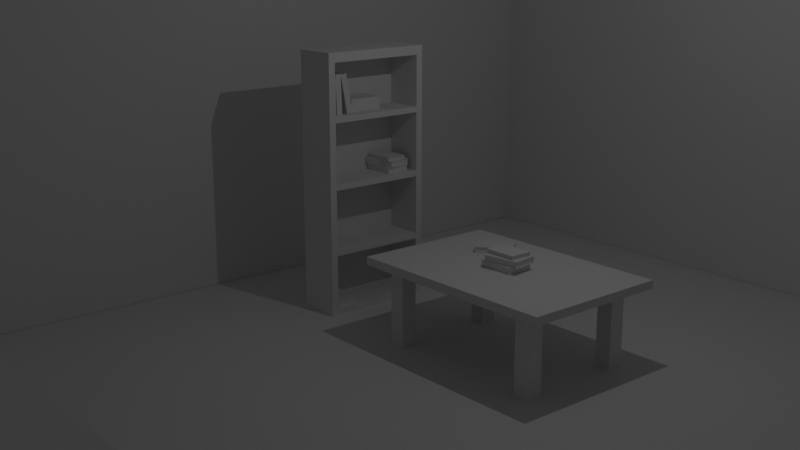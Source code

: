 # Source: Foundations-of-Blender-3D-Modeling.blend  (saved by Blender 5.1.29; exported with 4.5.12 LTS)
import bpy
from mathutils import Matrix  # noqa: F401  (used for matrix-valued properties, if any)

bpy.ops.wm.read_factory_settings(use_empty=True)
scene = bpy.context.scene
scene.name = 'Scene'

# ---- collections
col_collection = bpy.data.collections.new('Collection'); scene.collection.children.link(col_collection)
col_books = bpy.data.collections.new('Books'); scene.collection.children.link(col_books)
col_table = bpy.data.collections.new('Table'); scene.collection.children.link(col_table)
col_bookshelf = bpy.data.collections.new('Bookshelf'); scene.collection.children.link(col_bookshelf)

# ---- world
world_world = bpy.data.worlds.new('World'); scene.world = world_world
world_world.use_nodes = True; world_world.node_tree.nodes.clear()
_N = world_world.node_tree.nodes; _L = world_world.node_tree.links
n0 = _N.new('ShaderNodeOutputWorld'); n0.name = 'World Output'; n0.location = (200, 100)
n1 = _N.new('ShaderNodeBackground'); n1.name = 'Background'; n1.location = (-200, 100)
n1.inputs[0].default_value = (0.05088, 0.05088, 0.05088, 1.0)
_L.new(n1.outputs[0], n0.inputs[0])
n0.is_active_output = True
world_world.color = (0.05088, 0.05088, 0.05088)
world_world.sun_shadow_jitter_overblur = 0.0

# ---- cameras
cam_camera = bpy.data.cameras.new('Camera')
cam_camera.clip_end = 100.0
cam_camera.ortho_scale = 7.314

# ---- lights
light_light = bpy.data.lights.new('Light', 'POINT')
light_light.energy = 1000.0
light_light.shadow_soft_size = 0.1

# ---- meshes
me_plane = bpy.data.meshes.new('Plane')
me_plane.from_pydata([(-1.0, -1.0, 0.0), (1.0, -1.0, 0.0), (-1.0, 1.0, 0.0), (1.0, 1.0, 0.0)], [], [(0, 1, 3, 2)])
_uv = me_plane.uv_layers.new(name='UVMap')
_uv.uv.foreach_set('vector', [0.0, 0.0, 1.0, 0.0, 1.0, 1.0, 0.0, 1.0])
me_plane.update()
me_cube = bpy.data.meshes.new('Cube')
me_cube.from_pydata([(-1.0, -1.0, -1.0), (-1.0, -1.0, 1.0), (-1.0, 1.0, -1.0), (-1.0, 1.0, 1.0), (1.0, -1.0, -1.0), (1.0, -1.0, 1.0), (1.0, 1.0, -1.0), (1.0, 1.0, 1.0)], [], [(0, 1, 3, 2), (2, 3, 7, 6), (6, 7, 5, 4), (4, 5, 1, 0), (2, 6, 4, 0), (7, 3, 1, 5)])
_uv = me_cube.uv_layers.new(name='UVMap')
_uv.uv.foreach_set('vector', [0.375, 0.0, 0.625, 0.0, 0.625, 0.25, 0.375, 0.25, 0.375, 0.25, 0.625, 0.25, 0.625, 0.5, 0.375, 0.5, 0.375, 0.5, 0.625, 0.5, 0.625, 0.75, 0.375, 0.75, 0.375, 0.75, 0.625, 0.75, 0.625, 1.0, 0.375, 1.0, 0.125, 0.5, 0.375, 0.5, 0.375, 0.75, 0.125, 0.75, 0.625, 0.5, 0.875, 0.5, 0.875, 0.75, 0.625, 0.75])
me_cube.update()
me_book = bpy.data.meshes.new('Book')
me_book.from_pydata([(0.0, -1.0, -1.0), (0.0, -1.0, 1.0), (0.0, 1.0, -1.0), (0.0, 1.0, 1.0), (2.0, -1.0, -1.0), (2.0, -1.0, 1.0), (2.0, 1.0, -1.0), (2.0, 1.0, 1.0), (0.04545, -1.0, -0.8044), (0.04545, -1.0, 0.8044), (0.04545, 1.0, 0.8044), (0.04545, 1.0, -0.8044), (2.0, 1.0, -0.8044), (2.0, 1.0, 0.8044), (2.0, -1.0, -0.8044), (2.0, -1.0, 0.8044), (0.04545, -0.9657, -0.8044), (0.04545, -0.9657, 0.8044), (0.04545, 0.9657, 0.8044), (0.04545, 0.9657, -0.8044), (1.941, 0.9657, -0.8044), (1.941, 0.9657, 0.8044), (1.941, -0.9657, -0.8044), (1.941, -0.9657, 0.8044)], [], [(0, 1, 3, 2), (4, 6, 12, 14), (5, 1, 9, 15), (6, 2, 11, 12), (2, 6, 4, 0), (7, 3, 1, 5), (11, 10, 18, 19), (10, 13, 21, 18), (14, 12, 20, 22), (3, 7, 13, 10), (2, 3, 10, 11), (1, 0, 8, 9), (0, 4, 14, 8), (7, 5, 15, 13), (19, 18, 21, 20), (20, 21, 23, 22), (22, 23, 17, 16), (8, 14, 22, 16), (13, 15, 23, 21), (12, 11, 19, 20), (9, 8, 16, 17), (15, 9, 17, 23)])
_uv = me_book.uv_layers.new(name='UVMap')
_uv.uv.foreach_set('vector', [0.375, 0.0, 0.625, 0.0, 0.625, 0.25, 0.375, 0.25, 0.375, 0.75, 0.375, 0.5, 0.375, 0.5, 0.375, 0.75, 0.625, 0.75, 0.875, 0.75, 0.875, 0.75, 0.625, 0.75, 0.375, 0.5, 0.125, 0.5, 0.125, 0.5, 0.375, 0.5, 0.125, 0.5, 0.375, 0.5, 0.375, 0.75, 0.125, 0.75, 0.625, 0.5, 0.875, 0.5, 0.875, 0.75, 0.625, 0.75, 0.375, 0.25, 0.625, 0.25, 0.625, 0.25, 0.375, 0.25, 0.875, 0.5, 0.625, 0.5, 0.625, 0.5, 0.875, 0.5, 0.375, 0.75, 0.375, 0.5, 0.375, 0.5, 0.375, 0.75, 0.875, 0.5, 0.625, 0.5, 0.625, 0.5, 0.875, 0.5, 0.375, 0.25, 0.625, 0.25, 0.625, 0.25, 0.375, 0.25, 0.625, 0.0, 0.375, 0.0, 0.375, 0.0, 0.625, 0.0, 0.125, 0.75, 0.375, 0.75, 0.375, 0.75, 0.125, 0.75, 0.625, 0.5, 0.625, 0.75, 0.625, 0.75, 0.625, 0.5, 0.375, 0.25, 0.625, 0.25, 0.625, 0.5, 0.375, 0.5, 0.375, 0.5, 0.625, 0.5, 0.625, 0.75, 0.375, 0.75, 0.375, 0.75, 0.625, 0.75, 0.625, 1.0, 0.375, 1.0, 0.125, 0.75, 0.375, 0.75, 0.375, 0.75, 0.125, 0.75, 0.625, 0.5, 0.625, 0.75, 0.625, 0.75, 0.625, 0.5, 0.375, 0.5, 0.125, 0.5, 0.125, 0.5, 0.375, 0.5, 0.625, 0.0, 0.375, 0.0, 0.375, 0.0, 0.625, 0.0, 0.625, 0.75, 0.875, 0.75, 0.875, 0.75, 0.625, 0.75])
me_book.update()
me_book_001 = bpy.data.meshes.new('Book.001')
me_book_001.from_pydata([(0.0, -1.0, -1.0), (0.0, -1.0, 1.0), (0.0, 1.0, -1.0), (0.0, 1.0, 1.0), (2.0, -1.0, -1.0), (2.0, -1.0, 1.0), (2.0, 1.0, -1.0), (2.0, 1.0, 1.0), (0.04545, -1.0, -0.8044), (0.04545, -1.0, 0.8044), (0.04545, 1.0, 0.8044), (0.04545, 1.0, -0.8044), (2.0, 1.0, -0.8044), (2.0, 1.0, 0.8044), (2.0, -1.0, -0.8044), (2.0, -1.0, 0.8044), (0.04545, -0.9657, -0.8044), (0.04545, -0.9657, 0.8044), (0.04545, 0.9657, 0.8044), (0.04545, 0.9657, -0.8044), (1.941, 0.9657, -0.8044), (1.941, 0.9657, 0.8044), (1.941, -0.9657, -0.8044), (1.941, -0.9657, 0.8044)], [], [(0, 1, 3, 2), (4, 6, 12, 14), (5, 1, 9, 15), (6, 2, 11, 12), (2, 6, 4, 0), (7, 3, 1, 5), (11, 10, 18, 19), (10, 13, 21, 18), (14, 12, 20, 22), (3, 7, 13, 10), (2, 3, 10, 11), (1, 0, 8, 9), (0, 4, 14, 8), (7, 5, 15, 13), (19, 18, 21, 20), (20, 21, 23, 22), (22, 23, 17, 16), (8, 14, 22, 16), (13, 15, 23, 21), (12, 11, 19, 20), (9, 8, 16, 17), (15, 9, 17, 23)])
_uv = me_book_001.uv_layers.new(name='UVMap')
_uv.uv.foreach_set('vector', [0.375, 0.0, 0.625, 0.0, 0.625, 0.25, 0.375, 0.25, 0.375, 0.75, 0.375, 0.5, 0.375, 0.5, 0.375, 0.75, 0.625, 0.75, 0.875, 0.75, 0.875, 0.75, 0.625, 0.75, 0.375, 0.5, 0.125, 0.5, 0.125, 0.5, 0.375, 0.5, 0.125, 0.5, 0.375, 0.5, 0.375, 0.75, 0.125, 0.75, 0.625, 0.5, 0.875, 0.5, 0.875, 0.75, 0.625, 0.75, 0.375, 0.25, 0.625, 0.25, 0.625, 0.25, 0.375, 0.25, 0.875, 0.5, 0.625, 0.5, 0.625, 0.5, 0.875, 0.5, 0.375, 0.75, 0.375, 0.5, 0.375, 0.5, 0.375, 0.75, 0.875, 0.5, 0.625, 0.5, 0.625, 0.5, 0.875, 0.5, 0.375, 0.25, 0.625, 0.25, 0.625, 0.25, 0.375, 0.25, 0.625, 0.0, 0.375, 0.0, 0.375, 0.0, 0.625, 0.0, 0.125, 0.75, 0.375, 0.75, 0.375, 0.75, 0.125, 0.75, 0.625, 0.5, 0.625, 0.75, 0.625, 0.75, 0.625, 0.5, 0.375, 0.25, 0.625, 0.25, 0.625, 0.5, 0.375, 0.5, 0.375, 0.5, 0.625, 0.5, 0.625, 0.75, 0.375, 0.75, 0.375, 0.75, 0.625, 0.75, 0.625, 1.0, 0.375, 1.0, 0.125, 0.75, 0.375, 0.75, 0.375, 0.75, 0.125, 0.75, 0.625, 0.5, 0.625, 0.75, 0.625, 0.75, 0.625, 0.5, 0.375, 0.5, 0.125, 0.5, 0.125, 0.5, 0.375, 0.5, 0.625, 0.0, 0.375, 0.0, 0.375, 0.0, 0.625, 0.0, 0.625, 0.75, 0.875, 0.75, 0.875, 0.75, 0.625, 0.75])
me_book_001.update()
me_book_002 = bpy.data.meshes.new('Book.002')
me_book_002.from_pydata([(0.0, -1.0, -1.0), (0.0, -1.0, 1.0), (0.0, 1.0, -1.0), (0.0, 1.0, 1.0), (2.0, -1.0, -1.0), (2.0, -1.0, 1.0), (2.0, 1.0, -1.0), (2.0, 1.0, 1.0), (0.04545, -1.0, -0.8044), (0.04545, -1.0, 0.8044), (0.04545, 1.0, 0.8044), (0.04545, 1.0, -0.8044), (2.0, 1.0, -0.8044), (2.0, 1.0, 0.8044), (2.0, -1.0, -0.8044), (2.0, -1.0, 0.8044), (0.04545, -0.9657, -0.8044), (0.04545, -0.9657, 0.8044), (0.04545, 0.9657, 0.8044), (0.04545, 0.9657, -0.8044), (1.941, 0.9657, -0.8044), (1.941, 0.9657, 0.8044), (1.941, -0.9657, -0.8044), (1.941, -0.9657, 0.8044)], [], [(0, 1, 3, 2), (4, 6, 12, 14), (5, 1, 9, 15), (6, 2, 11, 12), (2, 6, 4, 0), (7, 3, 1, 5), (11, 10, 18, 19), (10, 13, 21, 18), (14, 12, 20, 22), (3, 7, 13, 10), (2, 3, 10, 11), (1, 0, 8, 9), (0, 4, 14, 8), (7, 5, 15, 13), (19, 18, 21, 20), (20, 21, 23, 22), (22, 23, 17, 16), (8, 14, 22, 16), (13, 15, 23, 21), (12, 11, 19, 20), (9, 8, 16, 17), (15, 9, 17, 23)])
_uv = me_book_002.uv_layers.new(name='UVMap')
_uv.uv.foreach_set('vector', [0.375, 0.0, 0.625, 0.0, 0.625, 0.25, 0.375, 0.25, 0.375, 0.75, 0.375, 0.5, 0.375, 0.5, 0.375, 0.75, 0.625, 0.75, 0.875, 0.75, 0.875, 0.75, 0.625, 0.75, 0.375, 0.5, 0.125, 0.5, 0.125, 0.5, 0.375, 0.5, 0.125, 0.5, 0.375, 0.5, 0.375, 0.75, 0.125, 0.75, 0.625, 0.5, 0.875, 0.5, 0.875, 0.75, 0.625, 0.75, 0.375, 0.25, 0.625, 0.25, 0.625, 0.25, 0.375, 0.25, 0.875, 0.5, 0.625, 0.5, 0.625, 0.5, 0.875, 0.5, 0.375, 0.75, 0.375, 0.5, 0.375, 0.5, 0.375, 0.75, 0.875, 0.5, 0.625, 0.5, 0.625, 0.5, 0.875, 0.5, 0.375, 0.25, 0.625, 0.25, 0.625, 0.25, 0.375, 0.25, 0.625, 0.0, 0.375, 0.0, 0.375, 0.0, 0.625, 0.0, 0.125, 0.75, 0.375, 0.75, 0.375, 0.75, 0.125, 0.75, 0.625, 0.5, 0.625, 0.75, 0.625, 0.75, 0.625, 0.5, 0.375, 0.25, 0.625, 0.25, 0.625, 0.5, 0.375, 0.5, 0.375, 0.5, 0.625, 0.5, 0.625, 0.75, 0.375, 0.75, 0.375, 0.75, 0.625, 0.75, 0.625, 1.0, 0.375, 1.0, 0.125, 0.75, 0.375, 0.75, 0.375, 0.75, 0.125, 0.75, 0.625, 0.5, 0.625, 0.75, 0.625, 0.75, 0.625, 0.5, 0.375, 0.5, 0.125, 0.5, 0.125, 0.5, 0.375, 0.5, 0.625, 0.0, 0.375, 0.0, 0.375, 0.0, 0.625, 0.0, 0.625, 0.75, 0.875, 0.75, 0.875, 0.75, 0.625, 0.75])
me_book_002.update()
me_book_003 = bpy.data.meshes.new('Book.003')
me_book_003.from_pydata([(0.0, -1.0, -1.0), (0.0, -1.0, 1.0), (0.0, 1.0, -1.0), (0.0, 1.0, 1.0), (2.0, -1.0, -1.0), (2.0, -1.0, 1.0), (2.0, 1.0, -1.0), (2.0, 1.0, 1.0), (0.04545, -1.0, -0.8044), (0.04545, -1.0, 0.8044), (0.04545, 1.0, 0.8044), (0.04545, 1.0, -0.8044), (2.0, 1.0, -0.8044), (2.0, 1.0, 0.8044), (2.0, -1.0, -0.8044), (2.0, -1.0, 0.8044), (0.04545, -0.9657, -0.8044), (0.04545, -0.9657, 0.8044), (0.04545, 0.9657, 0.8044), (0.04545, 0.9657, -0.8044), (1.941, 0.9657, -0.8044), (1.941, 0.9657, 0.8044), (1.941, -0.9657, -0.8044), (1.941, -0.9657, 0.8044)], [], [(0, 1, 3, 2), (4, 6, 12, 14), (5, 1, 9, 15), (6, 2, 11, 12), (2, 6, 4, 0), (7, 3, 1, 5), (11, 10, 18, 19), (10, 13, 21, 18), (14, 12, 20, 22), (3, 7, 13, 10), (2, 3, 10, 11), (1, 0, 8, 9), (0, 4, 14, 8), (7, 5, 15, 13), (19, 18, 21, 20), (20, 21, 23, 22), (22, 23, 17, 16), (8, 14, 22, 16), (13, 15, 23, 21), (12, 11, 19, 20), (9, 8, 16, 17), (15, 9, 17, 23)])
_uv = me_book_003.uv_layers.new(name='UVMap')
_uv.uv.foreach_set('vector', [0.375, 0.0, 0.625, 0.0, 0.625, 0.25, 0.375, 0.25, 0.375, 0.75, 0.375, 0.5, 0.375, 0.5, 0.375, 0.75, 0.625, 0.75, 0.875, 0.75, 0.875, 0.75, 0.625, 0.75, 0.375, 0.5, 0.125, 0.5, 0.125, 0.5, 0.375, 0.5, 0.125, 0.5, 0.375, 0.5, 0.375, 0.75, 0.125, 0.75, 0.625, 0.5, 0.875, 0.5, 0.875, 0.75, 0.625, 0.75, 0.375, 0.25, 0.625, 0.25, 0.625, 0.25, 0.375, 0.25, 0.875, 0.5, 0.625, 0.5, 0.625, 0.5, 0.875, 0.5, 0.375, 0.75, 0.375, 0.5, 0.375, 0.5, 0.375, 0.75, 0.875, 0.5, 0.625, 0.5, 0.625, 0.5, 0.875, 0.5, 0.375, 0.25, 0.625, 0.25, 0.625, 0.25, 0.375, 0.25, 0.625, 0.0, 0.375, 0.0, 0.375, 0.0, 0.625, 0.0, 0.125, 0.75, 0.375, 0.75, 0.375, 0.75, 0.125, 0.75, 0.625, 0.5, 0.625, 0.75, 0.625, 0.75, 0.625, 0.5, 0.375, 0.25, 0.625, 0.25, 0.625, 0.5, 0.375, 0.5, 0.375, 0.5, 0.625, 0.5, 0.625, 0.75, 0.375, 0.75, 0.375, 0.75, 0.625, 0.75, 0.625, 1.0, 0.375, 1.0, 0.125, 0.75, 0.375, 0.75, 0.375, 0.75, 0.125, 0.75, 0.625, 0.5, 0.625, 0.75, 0.625, 0.75, 0.625, 0.5, 0.375, 0.5, 0.125, 0.5, 0.125, 0.5, 0.375, 0.5, 0.625, 0.0, 0.375, 0.0, 0.375, 0.0, 0.625, 0.0, 0.625, 0.75, 0.875, 0.75, 0.875, 0.75, 0.625, 0.75])
me_book_003.update()
me_book_004 = bpy.data.meshes.new('Book.004')
me_book_004.from_pydata([(0.0, -1.0, -1.0), (0.0, -1.0, 1.0), (0.0, 1.0, -1.0), (0.0, 1.0, 1.0), (2.0, -1.0, -1.0), (2.0, -1.0, 1.0), (2.0, 1.0, -1.0), (2.0, 1.0, 1.0), (0.04545, -1.0, -0.8044), (0.04545, -1.0, 0.8044), (0.04545, 1.0, 0.8044), (0.04545, 1.0, -0.8044), (2.0, 1.0, -0.8044), (2.0, 1.0, 0.8044), (2.0, -1.0, -0.8044), (2.0, -1.0, 0.8044), (0.04545, -0.9657, -0.8044), (0.04545, -0.9657, 0.8044), (0.04545, 0.9657, 0.8044), (0.04545, 0.9657, -0.8044), (1.941, 0.9657, -0.8044), (1.941, 0.9657, 0.8044), (1.941, -0.9657, -0.8044), (1.941, -0.9657, 0.8044)], [], [(0, 1, 3, 2), (4, 6, 12, 14), (5, 1, 9, 15), (6, 2, 11, 12), (2, 6, 4, 0), (7, 3, 1, 5), (11, 10, 18, 19), (10, 13, 21, 18), (14, 12, 20, 22), (3, 7, 13, 10), (2, 3, 10, 11), (1, 0, 8, 9), (0, 4, 14, 8), (7, 5, 15, 13), (19, 18, 21, 20), (20, 21, 23, 22), (22, 23, 17, 16), (8, 14, 22, 16), (13, 15, 23, 21), (12, 11, 19, 20), (9, 8, 16, 17), (15, 9, 17, 23)])
_uv = me_book_004.uv_layers.new(name='UVMap')
_uv.uv.foreach_set('vector', [0.375, 0.0, 0.625, 0.0, 0.625, 0.25, 0.375, 0.25, 0.375, 0.75, 0.375, 0.5, 0.375, 0.5, 0.375, 0.75, 0.625, 0.75, 0.875, 0.75, 0.875, 0.75, 0.625, 0.75, 0.375, 0.5, 0.125, 0.5, 0.125, 0.5, 0.375, 0.5, 0.125, 0.5, 0.375, 0.5, 0.375, 0.75, 0.125, 0.75, 0.625, 0.5, 0.875, 0.5, 0.875, 0.75, 0.625, 0.75, 0.375, 0.25, 0.625, 0.25, 0.625, 0.25, 0.375, 0.25, 0.875, 0.5, 0.625, 0.5, 0.625, 0.5, 0.875, 0.5, 0.375, 0.75, 0.375, 0.5, 0.375, 0.5, 0.375, 0.75, 0.875, 0.5, 0.625, 0.5, 0.625, 0.5, 0.875, 0.5, 0.375, 0.25, 0.625, 0.25, 0.625, 0.25, 0.375, 0.25, 0.625, 0.0, 0.375, 0.0, 0.375, 0.0, 0.625, 0.0, 0.125, 0.75, 0.375, 0.75, 0.375, 0.75, 0.125, 0.75, 0.625, 0.5, 0.625, 0.75, 0.625, 0.75, 0.625, 0.5, 0.375, 0.25, 0.625, 0.25, 0.625, 0.5, 0.375, 0.5, 0.375, 0.5, 0.625, 0.5, 0.625, 0.75, 0.375, 0.75, 0.375, 0.75, 0.625, 0.75, 0.625, 1.0, 0.375, 1.0, 0.125, 0.75, 0.375, 0.75, 0.375, 0.75, 0.125, 0.75, 0.625, 0.5, 0.625, 0.75, 0.625, 0.75, 0.625, 0.5, 0.375, 0.5, 0.125, 0.5, 0.125, 0.5, 0.375, 0.5, 0.625, 0.0, 0.375, 0.0, 0.375, 0.0, 0.625, 0.0, 0.625, 0.75, 0.875, 0.75, 0.875, 0.75, 0.625, 0.75])
me_book_004.update()
me_book_005 = bpy.data.meshes.new('Book.005')
me_book_005.from_pydata([(0.0, -1.0, -1.0), (0.0, -1.0, 1.0), (0.0, 1.0, -1.0), (0.0, 1.0, 1.0), (2.0, -1.0, -1.0), (2.0, -1.0, 1.0), (2.0, 1.0, -1.0), (2.0, 1.0, 1.0), (0.04545, -1.0, -0.8044), (0.04545, -1.0, 0.8044), (0.04545, 1.0, 0.8044), (0.04545, 1.0, -0.8044), (2.0, 1.0, -0.8044), (2.0, 1.0, 0.8044), (2.0, -1.0, -0.8044), (2.0, -1.0, 0.8044), (0.04545, -0.9657, -0.8044), (0.04545, -0.9657, 0.8044), (0.04545, 0.9657, 0.8044), (0.04545, 0.9657, -0.8044), (1.941, 0.9657, -0.8044), (1.941, 0.9657, 0.8044), (1.941, -0.9657, -0.8044), (1.941, -0.9657, 0.8044)], [], [(0, 1, 3, 2), (4, 6, 12, 14), (5, 1, 9, 15), (6, 2, 11, 12), (2, 6, 4, 0), (7, 3, 1, 5), (11, 10, 18, 19), (10, 13, 21, 18), (14, 12, 20, 22), (3, 7, 13, 10), (2, 3, 10, 11), (1, 0, 8, 9), (0, 4, 14, 8), (7, 5, 15, 13), (19, 18, 21, 20), (20, 21, 23, 22), (22, 23, 17, 16), (8, 14, 22, 16), (13, 15, 23, 21), (12, 11, 19, 20), (9, 8, 16, 17), (15, 9, 17, 23)])
_uv = me_book_005.uv_layers.new(name='UVMap')
_uv.uv.foreach_set('vector', [0.375, 0.0, 0.625, 0.0, 0.625, 0.25, 0.375, 0.25, 0.375, 0.75, 0.375, 0.5, 0.375, 0.5, 0.375, 0.75, 0.625, 0.75, 0.875, 0.75, 0.875, 0.75, 0.625, 0.75, 0.375, 0.5, 0.125, 0.5, 0.125, 0.5, 0.375, 0.5, 0.125, 0.5, 0.375, 0.5, 0.375, 0.75, 0.125, 0.75, 0.625, 0.5, 0.875, 0.5, 0.875, 0.75, 0.625, 0.75, 0.375, 0.25, 0.625, 0.25, 0.625, 0.25, 0.375, 0.25, 0.875, 0.5, 0.625, 0.5, 0.625, 0.5, 0.875, 0.5, 0.375, 0.75, 0.375, 0.5, 0.375, 0.5, 0.375, 0.75, 0.875, 0.5, 0.625, 0.5, 0.625, 0.5, 0.875, 0.5, 0.375, 0.25, 0.625, 0.25, 0.625, 0.25, 0.375, 0.25, 0.625, 0.0, 0.375, 0.0, 0.375, 0.0, 0.625, 0.0, 0.125, 0.75, 0.375, 0.75, 0.375, 0.75, 0.125, 0.75, 0.625, 0.5, 0.625, 0.75, 0.625, 0.75, 0.625, 0.5, 0.375, 0.25, 0.625, 0.25, 0.625, 0.5, 0.375, 0.5, 0.375, 0.5, 0.625, 0.5, 0.625, 0.75, 0.375, 0.75, 0.375, 0.75, 0.625, 0.75, 0.625, 1.0, 0.375, 1.0, 0.125, 0.75, 0.375, 0.75, 0.375, 0.75, 0.125, 0.75, 0.625, 0.5, 0.625, 0.75, 0.625, 0.75, 0.625, 0.5, 0.375, 0.5, 0.125, 0.5, 0.125, 0.5, 0.375, 0.5, 0.625, 0.0, 0.375, 0.0, 0.375, 0.0, 0.625, 0.0, 0.625, 0.75, 0.875, 0.75, 0.875, 0.75, 0.625, 0.75])
me_book_005.update()
me_book_006 = bpy.data.meshes.new('Book.006')
me_book_006.from_pydata([(0.0, -1.0, -1.0), (0.0, -1.0, 1.0), (0.0, 1.0, -1.0), (0.0, 1.0, 1.0), (2.0, -1.0, -1.0), (2.0, -1.0, 1.0), (2.0, 1.0, -1.0), (2.0, 1.0, 1.0), (0.04545, -1.0, -0.8044), (0.04545, -1.0, 0.8044), (0.04545, 1.0, 0.8044), (0.04545, 1.0, -0.8044), (2.0, 1.0, -0.8044), (2.0, 1.0, 0.8044), (2.0, -1.0, -0.8044), (2.0, -1.0, 0.8044), (0.04545, -0.9657, -0.8044), (0.04545, -0.9657, 0.8044), (0.04545, 0.9657, 0.8044), (0.04545, 0.9657, -0.8044), (1.941, 0.9657, -0.8044), (1.941, 0.9657, 0.8044), (1.941, -0.9657, -0.8044), (1.941, -0.9657, 0.8044)], [], [(0, 1, 3, 2), (4, 6, 12, 14), (5, 1, 9, 15), (6, 2, 11, 12), (2, 6, 4, 0), (7, 3, 1, 5), (11, 10, 18, 19), (10, 13, 21, 18), (14, 12, 20, 22), (3, 7, 13, 10), (2, 3, 10, 11), (1, 0, 8, 9), (0, 4, 14, 8), (7, 5, 15, 13), (19, 18, 21, 20), (20, 21, 23, 22), (22, 23, 17, 16), (8, 14, 22, 16), (13, 15, 23, 21), (12, 11, 19, 20), (9, 8, 16, 17), (15, 9, 17, 23)])
_uv = me_book_006.uv_layers.new(name='UVMap')
_uv.uv.foreach_set('vector', [0.375, 0.0, 0.625, 0.0, 0.625, 0.25, 0.375, 0.25, 0.375, 0.75, 0.375, 0.5, 0.375, 0.5, 0.375, 0.75, 0.625, 0.75, 0.875, 0.75, 0.875, 0.75, 0.625, 0.75, 0.375, 0.5, 0.125, 0.5, 0.125, 0.5, 0.375, 0.5, 0.125, 0.5, 0.375, 0.5, 0.375, 0.75, 0.125, 0.75, 0.625, 0.5, 0.875, 0.5, 0.875, 0.75, 0.625, 0.75, 0.375, 0.25, 0.625, 0.25, 0.625, 0.25, 0.375, 0.25, 0.875, 0.5, 0.625, 0.5, 0.625, 0.5, 0.875, 0.5, 0.375, 0.75, 0.375, 0.5, 0.375, 0.5, 0.375, 0.75, 0.875, 0.5, 0.625, 0.5, 0.625, 0.5, 0.875, 0.5, 0.375, 0.25, 0.625, 0.25, 0.625, 0.25, 0.375, 0.25, 0.625, 0.0, 0.375, 0.0, 0.375, 0.0, 0.625, 0.0, 0.125, 0.75, 0.375, 0.75, 0.375, 0.75, 0.125, 0.75, 0.625, 0.5, 0.625, 0.75, 0.625, 0.75, 0.625, 0.5, 0.375, 0.25, 0.625, 0.25, 0.625, 0.5, 0.375, 0.5, 0.375, 0.5, 0.625, 0.5, 0.625, 0.75, 0.375, 0.75, 0.375, 0.75, 0.625, 0.75, 0.625, 1.0, 0.375, 1.0, 0.125, 0.75, 0.375, 0.75, 0.375, 0.75, 0.125, 0.75, 0.625, 0.5, 0.625, 0.75, 0.625, 0.75, 0.625, 0.5, 0.375, 0.5, 0.125, 0.5, 0.125, 0.5, 0.375, 0.5, 0.625, 0.0, 0.375, 0.0, 0.375, 0.0, 0.625, 0.0, 0.625, 0.75, 0.875, 0.75, 0.875, 0.75, 0.625, 0.75])
me_book_006.update()
me_cube_001 = bpy.data.meshes.new('Cube.001')
me_cube_001.from_pydata([(-1.0, -1.0, -1.0), (-1.0, -1.0, 1.0), (-1.0, 1.0, -1.0), (-1.0, 1.0, 1.0), (1.0, -1.0, -1.0), (1.0, -1.0, 1.0), (1.0, 1.0, -1.0), (1.0, 1.0, 1.0), (-0.8994, 0.8994, -1.0), (-0.8994, -0.8994, -1.0), (0.8994, 0.8994, -1.0), (0.8994, -0.8994, -1.0), (-0.8994, 0.8994, -2.099), (-0.8994, -0.8994, -2.099), (0.8994, 0.8994, -2.099), (0.8994, -0.8994, -2.099), (-0.8174, 0.8174, -2.099), (-0.8174, -0.8174, -2.099), (0.8174, 0.8174, -2.099), (0.8174, -0.8174, -2.099), (-0.8174, 0.8174, 0.4845), (-0.8174, -0.8174, 0.4845), (0.8174, 0.8174, 0.4845), (0.8174, -0.8174, 0.4845)], [], [(0, 1, 3, 2), (2, 3, 7, 6), (6, 7, 5, 4), (4, 5, 1, 0), (0, 2, 8, 9), (7, 3, 1, 5), (10, 11, 15, 14), (6, 4, 11, 10), (4, 0, 9, 11), (2, 6, 10, 8), (14, 15, 19, 18), (9, 8, 12, 13), (11, 9, 13, 15), (8, 10, 14, 12), (19, 17, 21, 23), (13, 12, 16, 17), (15, 13, 17, 19), (12, 14, 18, 16), (20, 22, 23, 21), (16, 18, 22, 20), (18, 19, 23, 22), (17, 16, 20, 21)])
_uv = me_cube_001.uv_layers.new(name='UVMap')
_uv.uv.foreach_set('vector', [0.375, 0.0, 0.625, 0.0, 0.625, 0.25, 0.375, 0.25, 0.375, 0.25, 0.625, 0.25, 0.625, 0.5, 0.375, 0.5, 0.375, 0.5, 0.625, 0.5, 0.625, 0.75, 0.375, 0.75, 0.375, 0.75, 0.625, 0.75, 0.625, 1.0, 0.375, 1.0, 0.375, 0.0, 0.375, 0.25, 0.375, 0.25, 0.375, 0.0, 0.625, 0.5, 0.875, 0.5, 0.875, 0.75, 0.625, 0.75, 0.375, 0.5, 0.375, 0.75, 0.375, 0.75, 0.375, 0.5, 0.375, 0.5, 0.375, 0.75, 0.375, 0.75, 0.375, 0.5, 0.375, 0.75, 0.375, 1.0, 0.375, 1.0, 0.375, 0.75, 0.375, 0.25, 0.375, 0.5, 0.375, 0.5, 0.375, 0.25, 0.375, 0.5, 0.375, 0.75, 0.375, 0.75, 0.375, 0.5, 0.375, 0.0, 0.375, 0.25, 0.375, 0.25, 0.375, 0.0, 0.375, 0.75, 0.375, 1.0, 0.375, 1.0, 0.375, 0.75, 0.375, 0.25, 0.375, 0.5, 0.375, 0.5, 0.375, 0.25, 0.375, 0.75, 0.375, 1.0, 0.375, 1.0, 0.375, 0.75, 0.375, 0.0, 0.375, 0.25, 0.375, 0.25, 0.375, 0.0, 0.375, 0.75, 0.375, 1.0, 0.375, 1.0, 0.375, 0.75, 0.375, 0.25, 0.375, 0.5, 0.375, 0.5, 0.375, 0.25, 0.125, 0.5, 0.375, 0.5, 0.375, 0.75, 0.125, 0.75, 0.375, 0.25, 0.375, 0.5, 0.375, 0.5, 0.375, 0.25, 0.375, 0.5, 0.375, 0.75, 0.375, 0.75, 0.375, 0.5, 0.375, 0.0, 0.375, 0.25, 0.375, 0.25, 0.375, 0.0])
me_cube_001.update()
me_cube_004 = bpy.data.meshes.new('Cube.004')
me_cube_004.from_pydata([(-7.531, -11.04, 0.001115), (-7.531, -11.04, 1.683), (-7.531, -9.037, 0.001115), (-7.531, -9.037, 1.683), (-5.531, -11.04, 0.001115), (-5.531, -11.04, 1.683), (-5.531, -9.037, 0.001115), (-5.531, -9.037, 1.683)], [], [(0, 1, 3, 2), (2, 3, 7, 6), (6, 7, 5, 4), (4, 5, 1, 0), (2, 6, 4, 0), (7, 3, 1, 5)])
_uv = me_cube_004.uv_layers.new(name='UVMap')
_uv.uv.foreach_set('vector', [0.375, 0.0, 0.625, 0.0, 0.625, 0.25, 0.375, 0.25, 0.375, 0.25, 0.625, 0.25, 0.625, 0.5, 0.375, 0.5, 0.375, 0.5, 0.625, 0.5, 0.625, 0.75, 0.375, 0.75, 0.375, 0.75, 0.625, 0.75, 0.625, 1.0, 0.375, 1.0, 0.125, 0.5, 0.375, 0.5, 0.375, 0.75, 0.125, 0.75, 0.625, 0.5, 0.875, 0.5, 0.875, 0.75, 0.625, 0.75])
me_cube_004.update()
me_cube_002 = bpy.data.meshes.new('Cube.002')
me_cube_002.from_pydata([(-1.0, -1.0, -2.0), (-1.0, -1.0, 0.0), (-1.0, 1.0, -2.0), (-1.0, 1.0, 0.0), (1.0, -1.0, -2.0), (1.0, -1.0, 0.0), (1.0, 1.0, -2.0), (1.0, 1.0, 0.0), (-1.0, -1.0, -1.928), (-1.0, -1.0, -0.06026), (-1.0, 1.0, -0.06026), (-1.0, 1.0, -1.928), (1.0, 1.0, -0.06026), (1.0, 1.0, -1.928), (1.0, -1.0, -0.06026), (1.0, -1.0, -1.928), (0.8762, 1.0, -2.0), (-0.8762, 1.0, -2.0), (-0.8762, 1.0, 0.0), (0.8762, 1.0, 0.0), (-0.8762, -1.0, -2.0), (0.8762, -1.0, -2.0), (0.8762, -1.0, 0.0), (-0.8762, -1.0, 0.0), (0.8762, -1.0, -1.928), (-0.8762, -1.0, -1.928), (0.8762, -1.0, -0.06026), (-0.8762, -1.0, -0.06026), (-0.8762, 1.0, -1.928), (0.8762, 1.0, -1.928), (-0.8762, 1.0, -0.06026), (0.8762, 1.0, -0.06026), (-1.0, -1.0, -1.529), (-1.0, -1.0, -1.485), (-1.0, -1.0, -1.022), (-1.0, -1.0, -0.9781), (-1.0, -1.0, -0.5149), (-1.0, -1.0, -0.4711), (-1.0, 1.0, -0.4711), (-1.0, 1.0, -0.5149), (-1.0, 1.0, -0.9781), (-1.0, 1.0, -1.022), (-1.0, 1.0, -1.485), (-1.0, 1.0, -1.529), (1.0, 1.0, -0.4711), (1.0, 1.0, -0.5149), (1.0, 1.0, -0.9781), (1.0, 1.0, -1.022), (1.0, 1.0, -1.485), (1.0, 1.0, -1.529), (1.0, -1.0, -0.4711), (1.0, -1.0, -0.5149), (1.0, -1.0, -0.9781), (1.0, -1.0, -1.022), (1.0, -1.0, -1.485), (1.0, -1.0, -1.529), (-0.8762, 1.0, -0.4711), (-0.8762, 1.0, -0.5149), (-0.8762, 1.0, -0.9781), (-0.8762, 1.0, -1.022), (-0.8762, 1.0, -1.485), (-0.8762, 1.0, -1.529), (0.8762, 1.0, -0.4711), (0.8762, 1.0, -0.5149), (0.8762, 1.0, -0.9781), (0.8762, 1.0, -1.022), (0.8762, 1.0, -1.485), (0.8762, 1.0, -1.529), (0.8762, -1.0, -0.4711), (0.8762, -1.0, -0.5149), (0.8762, -1.0, -0.9781), (0.8762, -1.0, -1.022), (0.8762, -1.0, -1.485), (0.8762, -1.0, -1.529), (-0.8762, -1.0, -0.4711), (-0.8762, -1.0, -0.5149), (-0.8762, -1.0, -0.9781), (-0.8762, -1.0, -1.022), (-0.8762, -1.0, -1.485), (-0.8762, -1.0, -1.529), (0.8762, 0.7978, -1.928), (-0.8762, 0.7978, -1.928), (0.8762, 0.7978, -0.06026), (-0.8762, 0.7978, -0.06026), (0.8762, 0.7978, -1.529), (-0.8762, 0.7978, -1.529), (0.8762, 0.7978, -0.4711), (0.8762, 0.7978, -0.5149), (0.8762, 0.7978, -0.9781), (0.8762, 0.7978, -1.022), (0.8762, 0.7978, -1.485), (-0.8762, 0.7978, -0.4711), (-0.8762, 0.7978, -0.5149), (-0.8762, 0.7978, -0.9781), (-0.8762, 0.7978, -1.022), (-0.8762, 0.7978, -1.485)], [], [(9, 1, 3, 10), (31, 19, 7, 12), (12, 7, 5, 14), (27, 23, 1, 9), (16, 6, 4, 21), (18, 3, 1, 23), (20, 25, 8, 0), (74, 27, 9, 37), (6, 13, 15, 4), (44, 12, 14, 50), (16, 29, 13, 6), (62, 31, 12, 44), (0, 8, 11, 2), (37, 9, 10, 38), (38, 10, 30, 56), (56, 30, 31, 62), (2, 11, 28, 17), (17, 28, 29, 16), (50, 14, 26, 68), (27, 74, 91, 83), (4, 15, 24, 21), (21, 24, 25, 20), (7, 19, 22, 5), (19, 18, 23, 22), (2, 17, 20, 0), (17, 16, 21, 20), (14, 5, 22, 26), (26, 22, 23, 27), (10, 3, 18, 30), (30, 18, 19, 31), (78, 72, 90, 95), (73, 72, 78, 79), (79, 25, 81, 85), (71, 70, 76, 77), (73, 79, 85, 84), (69, 68, 74, 75), (15, 55, 73, 24), (55, 54, 72, 73), (54, 53, 71, 72), (53, 52, 70, 71), (52, 51, 69, 70), (51, 50, 68, 69), (28, 61, 67, 29), (61, 60, 66, 67), (60, 59, 65, 66), (59, 58, 64, 65), (58, 57, 63, 64), (57, 56, 62, 63), (11, 43, 61, 28), (43, 42, 60, 61), (42, 41, 59, 60), (41, 40, 58, 59), (40, 39, 57, 58), (39, 38, 56, 57), (8, 32, 43, 11), (32, 33, 42, 43), (33, 34, 41, 42), (34, 35, 40, 41), (35, 36, 39, 40), (36, 37, 38, 39), (29, 67, 49, 13), (67, 66, 48, 49), (66, 65, 47, 48), (65, 64, 46, 47), (64, 63, 45, 46), (63, 62, 44, 45), (13, 49, 55, 15), (49, 48, 54, 55), (48, 47, 53, 54), (47, 46, 52, 53), (46, 45, 51, 52), (45, 44, 50, 51), (25, 79, 32, 8), (79, 78, 33, 32), (78, 77, 34, 33), (77, 76, 35, 34), (76, 75, 36, 35), (75, 74, 37, 36), (86, 82, 83, 91), (80, 84, 85, 81), (90, 89, 94, 95), (88, 87, 92, 93), (71, 77, 94, 89), (68, 26, 82, 86), (76, 70, 88, 93), (25, 24, 80, 81), (75, 76, 93, 92), (69, 75, 92, 87), (70, 69, 87, 88), (74, 68, 86, 91), (26, 27, 83, 82), (77, 78, 95, 94), (24, 73, 84, 80), (72, 71, 89, 90)])
_uv = me_cube_002.uv_layers.new(name='UVMap')
_uv.uv.foreach_set('vector', [0.5417, 0.0, 0.625, 0.0, 0.625, 0.25, 0.5417, 0.25, 0.5417, 0.4167, 0.625, 0.4167, 0.625, 0.5, 0.5417, 0.5, 0.5417, 0.5, 0.625, 0.5, 0.625, 0.75, 0.5417, 0.75, 0.5417, 0.9167, 0.625, 0.9167, 0.625, 1.0, 0.5417, 1.0, 0.2917, 0.5, 0.375, 0.5, 0.375, 0.75, 0.2917, 0.75, 0.7917, 0.5, 0.875, 0.5, 0.875, 0.75, 0.7917, 0.75, 0.375, 0.9167, 0.4583, 0.9167, 0.4583, 1.0, 0.375, 1.0, 0.5298, 0.9167, 0.5417, 0.9167, 0.5417, 1.0, 0.5298, 1.0, 0.375, 0.5, 0.4583, 0.5, 0.4583, 0.75, 0.375, 0.75, 0.5298, 0.5, 0.5417, 0.5, 0.5417, 0.75, 0.5298, 0.75, 0.375, 0.4167, 0.4583, 0.4167, 0.4583, 0.5, 0.375, 0.5, 0.5298, 0.4167, 0.5417, 0.4167, 0.5417, 0.5, 0.5298, 0.5, 0.375, 0.0, 0.4583, 0.0, 0.4583, 0.25, 0.375, 0.25, 0.5298, 0.0, 0.5417, 0.0, 0.5417, 0.25, 0.5298, 0.25, 0.5298, 0.25, 0.5417, 0.25, 0.5417, 0.3333, 0.5298, 0.3333, 0.5298, 0.3333, 0.5417, 0.3333, 0.5417, 0.4167, 0.5298, 0.4167, 0.375, 0.25, 0.4583, 0.25, 0.4583, 0.3333, 0.375, 0.3333, 0.375, 0.3333, 0.4583, 0.3333, 0.4583, 0.4167, 0.375, 0.4167, 0.5298, 0.75, 0.5417, 0.75, 0.5417, 0.8333, 0.5298, 0.8333, 0.5417, 0.9167, 0.5298, 0.9167, 0.5298, 0.9167, 0.5417, 0.9167, 0.375, 0.75, 0.4583, 0.75, 0.4583, 0.8333, 0.375, 0.8333, 0.375, 0.8333, 0.4583, 0.8333, 0.4583, 0.9167, 0.375, 0.9167, 0.625, 0.5, 0.7083, 0.5, 0.7083, 0.75, 0.625, 0.75, 0.7083, 0.5, 0.7917, 0.5, 0.7917, 0.75, 0.7083, 0.75, 0.125, 0.5, 0.2083, 0.5, 0.2083, 0.75, 0.125, 0.75, 0.2083, 0.5, 0.2917, 0.5, 0.2917, 0.75, 0.2083, 0.75, 0.5417, 0.75, 0.625, 0.75, 0.625, 0.8333, 0.5417, 0.8333, 0.5417, 0.8333, 0.625, 0.8333, 0.625, 0.9167, 0.5417, 0.9167, 0.5417, 0.25, 0.625, 0.25, 0.625, 0.3333, 0.5417, 0.3333, 0.5417, 0.3333, 0.625, 0.3333, 0.625, 0.4167, 0.5417, 0.4167, 0.4821, 0.9167, 0.4821, 0.8333, 0.4821, 0.8333, 0.4821, 0.9167, 0.4702, 0.8333, 0.4821, 0.8333, 0.4821, 0.9167, 0.4702, 0.9167, 0.4702, 0.9167, 0.4583, 0.9167, 0.4583, 0.9167, 0.4702, 0.9167, 0.494, 0.8333, 0.506, 0.8333, 0.506, 0.9167, 0.494, 0.9167, 0.4702, 0.8333, 0.4702, 0.9167, 0.4702, 0.9167, 0.4702, 0.8333, 0.5179, 0.8333, 0.5298, 0.8333, 0.5298, 0.9167, 0.5179, 0.9167, 0.4583, 0.75, 0.4702, 0.75, 0.4702, 0.8333, 0.4583, 0.8333, 0.4702, 0.75, 0.4821, 0.75, 0.4821, 0.8333, 0.4702, 0.8333, 0.4821, 0.75, 0.494, 0.75, 0.494, 0.8333, 0.4821, 0.8333, 0.494, 0.75, 0.506, 0.75, 0.506, 0.8333, 0.494, 0.8333, 0.506, 0.75, 0.5179, 0.75, 0.5179, 0.8333, 0.506, 0.8333, 0.5179, 0.75, 0.5298, 0.75, 0.5298, 0.8333, 0.5179, 0.8333, 0.4583, 0.3333, 0.4702, 0.3333, 0.4702, 0.4167, 0.4583, 0.4167, 0.4702, 0.3333, 0.4821, 0.3333, 0.4821, 0.4167, 0.4702, 0.4167, 0.4821, 0.3333, 0.494, 0.3333, 0.494, 0.4167, 0.4821, 0.4167, 0.494, 0.3333, 0.506, 0.3333, 0.506, 0.4167, 0.494, 0.4167, 0.506, 0.3333, 0.5179, 0.3333, 0.5179, 0.4167, 0.506, 0.4167, 0.5179, 0.3333, 0.5298, 0.3333, 0.5298, 0.4167, 0.5179, 0.4167, 0.4583, 0.25, 0.4702, 0.25, 0.4702, 0.3333, 0.4583, 0.3333, 0.4702, 0.25, 0.4821, 0.25, 0.4821, 0.3333, 0.4702, 0.3333, 0.4821, 0.25, 0.494, 0.25, 0.494, 0.3333, 0.4821, 0.3333, 0.494, 0.25, 0.506, 0.25, 0.506, 0.3333, 0.494, 0.3333, 0.506, 0.25, 0.5179, 0.25, 0.5179, 0.3333, 0.506, 0.3333, 0.5179, 0.25, 0.5298, 0.25, 0.5298, 0.3333, 0.5179, 0.3333, 0.4583, 0.0, 0.4702, 0.0, 0.4702, 0.25, 0.4583, 0.25, 0.4702, 0.0, 0.4821, 0.0, 0.4821, 0.25, 0.4702, 0.25, 0.4821, 0.0, 0.494, 0.0, 0.494, 0.25, 0.4821, 0.25, 0.494, 0.0, 0.506, 0.0, 0.506, 0.25, 0.494, 0.25, 0.506, 0.0, 0.5179, 0.0, 0.5179, 0.25, 0.506, 0.25, 0.5179, 0.0, 0.5298, 0.0, 0.5298, 0.25, 0.5179, 0.25, 0.4583, 0.4167, 0.4702, 0.4167, 0.4702, 0.5, 0.4583, 0.5, 0.4702, 0.4167, 0.4821, 0.4167, 0.4821, 0.5, 0.4702, 0.5, 0.4821, 0.4167, 0.494, 0.4167, 0.494, 0.5, 0.4821, 0.5, 0.494, 0.4167, 0.506, 0.4167, 0.506, 0.5, 0.494, 0.5, 0.506, 0.4167, 0.5179, 0.4167, 0.5179, 0.5, 0.506, 0.5, 0.5179, 0.4167, 0.5298, 0.4167, 0.5298, 0.5, 0.5179, 0.5, 0.4583, 0.5, 0.4702, 0.5, 0.4702, 0.75, 0.4583, 0.75, 0.4702, 0.5, 0.4821, 0.5, 0.4821, 0.75, 0.4702, 0.75, 0.4821, 0.5, 0.494, 0.5, 0.494, 0.75, 0.4821, 0.75, 0.494, 0.5, 0.506, 0.5, 0.506, 0.75, 0.494, 0.75, 0.506, 0.5, 0.5179, 0.5, 0.5179, 0.75, 0.506, 0.75, 0.5179, 0.5, 0.5298, 0.5, 0.5298, 0.75, 0.5179, 0.75, 0.4583, 0.9167, 0.4702, 0.9167, 0.4702, 1.0, 0.4583, 1.0, 0.4702, 0.9167, 0.4821, 0.9167, 0.4821, 1.0, 0.4702, 1.0, 0.4821, 0.9167, 0.494, 0.9167, 0.494, 1.0, 0.4821, 1.0, 0.494, 0.9167, 0.506, 0.9167, 0.506, 1.0, 0.494, 1.0, 0.506, 0.9167, 0.5179, 0.9167, 0.5179, 1.0, 0.506, 1.0, 0.5179, 0.9167, 0.5298, 0.9167, 0.5298, 1.0, 0.5179, 1.0, 0.5298, 0.8333, 0.5417, 0.8333, 0.5417, 0.9167, 0.5298, 0.9167, 0.4583, 0.8333, 0.4702, 0.8333, 0.4702, 0.9167, 0.4583, 0.9167, 0.4821, 0.8333, 0.494, 0.8333, 0.494, 0.9167, 0.4821, 0.9167, 0.506, 0.8333, 0.5179, 0.8333, 0.5179, 0.9167, 0.506, 0.9167, 0.494, 0.8333, 0.494, 0.9167, 0.494, 0.9167, 0.494, 0.8333, 0.5298, 0.8333, 0.5417, 0.8333, 0.5417, 0.8333, 0.5298, 0.8333, 0.506, 0.9167, 0.506, 0.8333, 0.506, 0.8333, 0.506, 0.9167, 0.4583, 0.9167, 0.4583, 0.8333, 0.4583, 0.8333, 0.4583, 0.9167, 0.5179, 0.9167, 0.506, 0.9167, 0.506, 0.9167, 0.5179, 0.9167, 0.5179, 0.8333, 0.5179, 0.9167, 0.5179, 0.9167, 0.5179, 0.8333, 0.506, 0.8333, 0.5179, 0.8333, 0.5179, 0.8333, 0.506, 0.8333, 0.5298, 0.9167, 0.5298, 0.8333, 0.5298, 0.8333, 0.5298, 0.9167, 0.5417, 0.8333, 0.5417, 0.9167, 0.5417, 0.9167, 0.5417, 0.8333, 0.494, 0.9167, 0.4821, 0.9167, 0.4821, 0.9167, 0.494, 0.9167, 0.4583, 0.8333, 0.4702, 0.8333, 0.4702, 0.8333, 0.4583, 0.8333, 0.4821, 0.8333, 0.494, 0.8333, 0.494, 0.8333, 0.4821, 0.8333])
me_cube_002.update()

# ---- objects
ob_plane = bpy.data.objects.new('Plane', me_plane)
ob_wall_001 = bpy.data.objects.new('Wall.001', me_cube)
ob_wall_002 = bpy.data.objects.new('Wall.002', me_cube)
ob_light = bpy.data.objects.new('Light', light_light)
ob_camera = bpy.data.objects.new('Camera', cam_camera)
ob_book_001 = bpy.data.objects.new('Book.001', me_book)
ob_book_002 = bpy.data.objects.new('Book.002', me_book)
ob_book_003 = bpy.data.objects.new('Book.003', me_book)
ob_book_004 = bpy.data.objects.new('Book.004', me_book)
ob_book_005 = bpy.data.objects.new('Book.005', me_book_001)
ob_book_006 = bpy.data.objects.new('Book.006', me_book)
ob_book_007 = bpy.data.objects.new('Book.007', me_book)
ob_book_008 = bpy.data.objects.new('Book.008', me_book)
ob_book_009 = bpy.data.objects.new('Book.009', me_book_002)
ob_book_010 = bpy.data.objects.new('Book.010', me_book_003)
ob_book_011 = bpy.data.objects.new('Book.011', me_book_004)
ob_book_012 = bpy.data.objects.new('Book.012', me_book_005)
ob_book_013 = bpy.data.objects.new('Book.013', me_book_006)
ob_tabletop = bpy.data.objects.new('Tabletop', me_cube_001)
ob_leg = bpy.data.objects.new('Leg', me_cube_004)
ob_bookshelf = bpy.data.objects.new('Bookshelf', me_cube_002)

# ---- transforms, parenting, visibility, modifiers, constraints
ob_plane.location = (-0.3649, -5.104, 4.613)
ob_plane.scale = (22.5, 22.5, 0.5)
ob_wall_001.location = (-0.3649, -27.45, 22.13)
ob_wall_001.scale = (22.5, 0.5, 17.5)
ob_wall_002.location = (-23.3, -5.088, 22.13)
ob_wall_002.rotation_euler = (0.0, 0.0, 1.571)
ob_wall_002.scale = (22.5, 0.5, 17.5)
ob_light.location = (0.0, 0.0, 30.0)
ob_light.lock_rotations_4d = False
ob_light.empty_display_type = 'ARROWS'
ob_light.color = (0.0, 0.0, 0.0, 0.0)
ob_light.lineart.crease_threshold = 0.0
ob_camera.location = (42.79, 36.95, 28.7)
ob_camera.rotation_euler = (1.305, -3.07e-07, 2.442)
ob_camera.lock_rotations_4d = False
ob_camera.empty_display_type = 'ARROWS'
ob_camera.color = (0.0, 0.0, 0.0, 0.0)
ob_camera.display_type = 'WIRE'
ob_camera.lineart.crease_threshold = 0.0
ob_book_001.location = (-1.176, -5.104, 10.06)
ob_book_001.scale = (0.8115, 1.135, 0.202)
ob_book_002.location = (-1.179, -4.968, 10.46)
ob_book_002.rotation_euler = (0.0, -0.0, 0.1344)
ob_book_002.scale = (0.8115, 1.135, 0.202)
ob_book_003.location = (-1.179, -4.968, 10.79)
ob_book_003.scale = (0.7068, 0.9889, 0.1288)
ob_book_004.location = (-3.05, -8.42, 10.06)
ob_book_004.rotation_euler = (0.0, -0.0, 0.6424)
ob_book_004.scale = (0.8115, 1.135, 0.202)
ob_book_005.location = (1.11, -17.89, 5.304)
ob_book_005.scale = (0.8115, 1.135, 0.202)
ob_book_006.location = (-1.58, -18.05, 13.3)
ob_book_006.rotation_euler = (0.0, 0.0, 3.142)
ob_book_006.scale = (0.8115, 1.135, 0.202)
ob_book_007.location = (-1.583, -17.92, 13.7)
ob_book_007.rotation_euler = (0.0, -0.0, 3.276)
ob_book_007.scale = (0.8115, 1.135, 0.202)
ob_book_008.location = (-1.583, -17.92, 14.03)
ob_book_008.rotation_euler = (0.0, -0.0, 3.142)
ob_book_008.scale = (0.7068, 0.9889, 0.1288)
ob_book_009.location = (2.616, -17.09, 18.43)
ob_book_009.rotation_euler = (1.571, 0.0, -1.571)
ob_book_009.scale = (0.8115, 1.135, 0.202)
ob_book_010.location = (2.18, -17.09, 18.55)
ob_book_010.rotation_euler = (1.536, -1.526e-09, -1.571)
ob_book_010.scale = (0.898, 1.256, 0.202)
ob_book_011.location = (1.585, -17.09, 18.55)
ob_book_011.rotation_euler = (1.388, -7.965e-09, -1.571)
ob_book_011.scale = (0.898, 1.256, 0.202)
ob_book_012.location = (-0.1133, -17.41, 17.51)
ob_book_012.rotation_euler = (0.0, 0.0, -1.571)
ob_book_012.scale = (0.8115, 1.135, 0.202)
ob_book_013.location = (-0.1459, -17.41, 17.91)
ob_book_013.rotation_euler = (0.0, 0.0, -1.571)
ob_book_013.scale = (0.8115, 1.135, 0.202)
ob_tabletop.location = (-0.3649, -5.104, 9.613)
ob_tabletop.scale = (4.614, 6.773, 0.2447)
ob_leg.location = (-0.3649, -5.104, 4.613)
ob_leg.scale = (0.5, 0.5, 3.036)
_m = ob_leg.modifiers.new('Mirror', 'MIRROR')
_m.use_axis = (True, True, False)
ob_bookshelf.location = (-0.3649, -17.96, 4.613)
ob_bookshelf.scale = (-3.694, -1.43, -8.298)

# ---- collection membership
scene.collection.objects.link(ob_plane)
scene.collection.objects.link(ob_wall_001)
scene.collection.objects.link(ob_wall_002)
col_collection.objects.link(ob_light)
col_collection.objects.link(ob_camera)
col_books.objects.link(ob_book_001)
col_books.objects.link(ob_book_002)
col_books.objects.link(ob_book_003)
col_books.objects.link(ob_book_004)
col_books.objects.link(ob_book_005)
col_books.objects.link(ob_book_006)
col_books.objects.link(ob_book_007)
col_books.objects.link(ob_book_008)
col_books.objects.link(ob_book_009)
col_books.objects.link(ob_book_010)
col_books.objects.link(ob_book_011)
col_books.objects.link(ob_book_012)
col_books.objects.link(ob_book_013)
col_table.objects.link(ob_tabletop)
col_table.objects.link(ob_leg)
col_bookshelf.objects.link(ob_bookshelf)

# ---- scene / render settings (as saved in the file)
scene.camera = ob_camera
scene.frame_start = 1; scene.frame_end = 250; scene.frame_set(1)
scene.render.engine = 'BLENDER_EEVEE_NEXT'
scene.render.bake_bias = 0.0
scene.render.bake_samples = 0
scene.cycles.sampling_pattern = 'TABULATED_SOBOL'
scene.eevee.use_volume_custom_range = False
bpy.context.view_layer.update()
